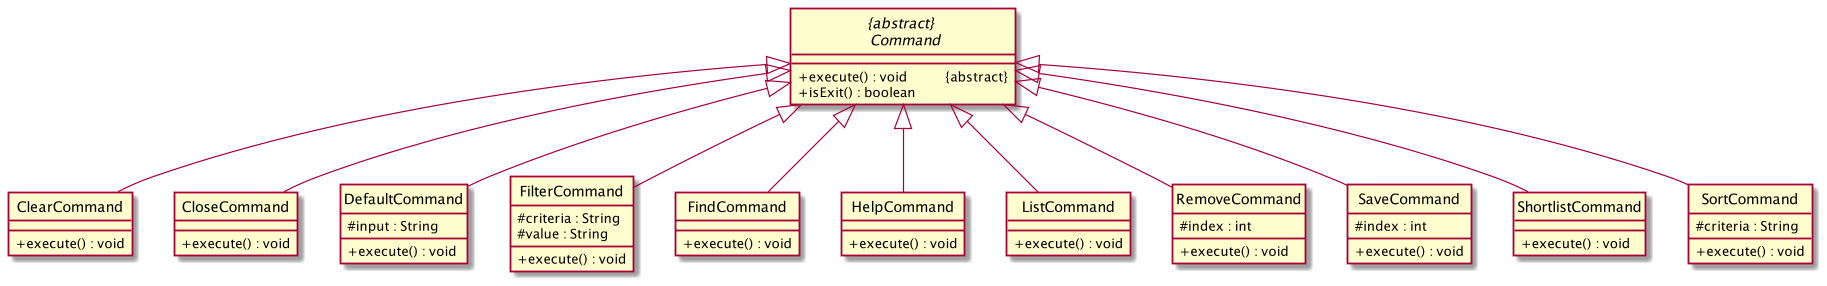

The diagram above was rendered by PlantUML. Its source (embedded in the PNG):
@startuml
'https://plantuml.com/class-diagram

hide circle
skinparam classAttributeIconSize 0
!define ABSTRACT &#123;abstract&#125;

abstract "{abstract} \n Command" {
+ execute() : void \t\t ABSTRACT
+ isExit() : boolean
}
class ClearCommand {
+ execute() : void
}
class CloseCommand {
+ execute() : void
}
class DefaultCommand {
# input : String
+ execute() : void
}
class FilterCommand {
# criteria : String
# value : String
+ execute() : void
}
class FindCommand {
+ execute() : void
}
class HelpCommand {
+ execute() : void
}
class ListCommand {
+ execute() : void
}
class RemoveCommand {
# index : int
+ execute() : void
}
class SaveCommand {
# index : int
+ execute() : void
}
class ShortlistCommand {
+ execute() : void
}
class SortCommand {
# criteria : String
+ execute() : void
}

"{abstract} \n Command" <|-- ClearCommand
"{abstract} \n Command" <|-- CloseCommand
"{abstract} \n Command" <|-- DefaultCommand
"{abstract} \n Command" <|-- FilterCommand
"{abstract} \n Command" <|-- FindCommand
"{abstract} \n Command" <|-- HelpCommand
"{abstract} \n Command" <|-- ListCommand
"{abstract} \n Command" <|-- RemoveCommand
"{abstract} \n Command" <|-- SaveCommand
"{abstract} \n Command" <|-- ShortlistCommand
"{abstract} \n Command" <|-- SortCommand
@enduml